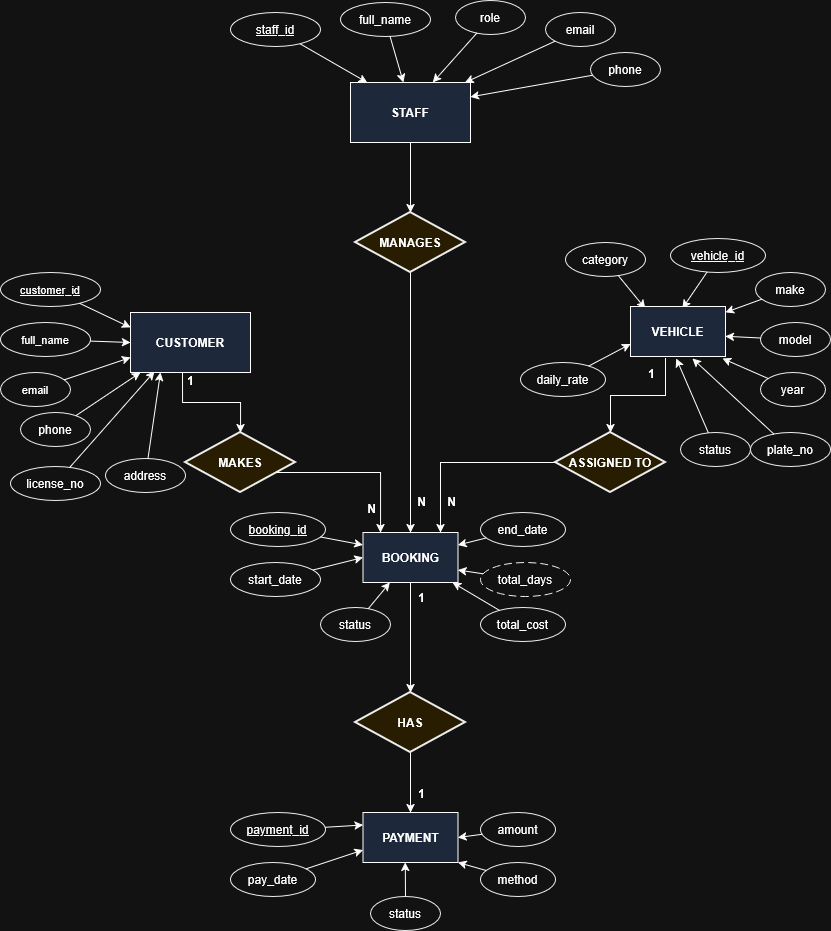

The diagram above was exported from draw.io. Its source (the exported page's mxGraphModel, read from the mxfile embedded in the PNG):
<mxGraphModel dx="2054" dy="1111" grid="1" gridSize="10" guides="1" tooltips="1" connect="1" arrows="1" fold="1" page="1" pageScale="1" pageWidth="850" pageHeight="1100" math="0" shadow="0">
  <root>
    <mxCell id="0" />
    <mxCell id="1" parent="0" />
    <mxCell id="R_MAN" parent="1" style="rhombus;whiteSpace=wrap;html=1;fontSize=12;fontStyle=1;fillColor=#fff2cc;strokeColor=#000000;strokeWidth=2;rounded=0;" value="MANAGES" vertex="1">
      <mxGeometry height="60" width="110" x="355" y="220" as="geometry" />
    </mxCell>
    <mxCell id="R_MAK" parent="1" style="rhombus;whiteSpace=wrap;html=1;fontSize=12;fontStyle=1;fillColor=#fff2cc;strokeColor=#000000;strokeWidth=2;rounded=0;" value="MAKES" vertex="1">
      <mxGeometry height="60" width="110" x="185" y="440" as="geometry" />
    </mxCell>
    <mxCell id="R_ASS" parent="1" style="rhombus;whiteSpace=wrap;html=1;fontSize=12;fontStyle=1;fillColor=#fff2cc;strokeColor=#000000;strokeWidth=2;rounded=0;" value="ASSIGNED TO" vertex="1">
      <mxGeometry height="60" width="110" x="555" y="440" as="geometry" />
    </mxCell>
    <mxCell id="R_HAS" parent="1" style="rhombus;whiteSpace=wrap;html=1;fontSize=12;fontStyle=1;fillColor=#fff2cc;strokeColor=#000000;strokeWidth=2;rounded=0;" value="HAS" vertex="1">
      <mxGeometry height="60" width="110" x="355" y="700" as="geometry" />
    </mxCell>
    <mxCell id="L2" edge="1" parent="1" source="R_MAN" style="edgeStyle=orthogonalEdgeStyle;rounded=0;fontSize=12;">
      <mxGeometry relative="1" as="geometry">
        <mxPoint x="410" y="540" as="targetPoint" />
      </mxGeometry>
    </mxCell>
    <mxCell id="L2L" connectable="0" parent="L2" style="resizable=0;html=1;fontSize=12;fontStyle=1;rounded=0;" value="N" vertex="1">
      <mxGeometry relative="1" x="0.7" as="geometry">
        <mxPoint x="10" y="7" as="offset" />
      </mxGeometry>
    </mxCell>
    <mxCell id="L3" edge="1" parent="1" source="mn9UexD9vN5muI2ZC8NH-6" style="edgeStyle=orthogonalEdgeStyle;exitX=0.433;exitY=1.017;exitDx=0;exitDy=0;exitPerimeter=0;rounded=0;fontSize=12;" target="R_MAK">
      <mxGeometry relative="1" as="geometry">
        <mxPoint x="170" y="390" as="sourcePoint" />
      </mxGeometry>
    </mxCell>
    <mxCell id="L3L" connectable="0" parent="L3" style="resizable=0;html=1;fontSize=12;fontStyle=1;rounded=0;" value="1" vertex="1">
      <mxGeometry relative="1" x="-0.7" as="geometry">
        <mxPoint x="8" y="-12" as="offset" />
      </mxGeometry>
    </mxCell>
    <mxCell id="L4" edge="1" parent="1" source="R_MAK" style="edgeStyle=orthogonalEdgeStyle;rounded=0;fontSize=12;">
      <mxGeometry relative="1" as="geometry">
        <Array as="points">
          <mxPoint x="380" y="480" />
        </Array>
        <mxPoint x="380" y="540" as="targetPoint" />
      </mxGeometry>
    </mxCell>
    <mxCell id="L4L" connectable="0" parent="L4" style="resizable=0;html=1;fontSize=12;fontStyle=1;rounded=0;" value="N" vertex="1">
      <mxGeometry relative="1" x="0.7" as="geometry">
        <mxPoint x="-10" as="offset" />
      </mxGeometry>
    </mxCell>
    <mxCell id="L5" edge="1" parent="1" style="edgeStyle=orthogonalEdgeStyle;rounded=0;fontSize=12;" target="R_ASS">
      <mxGeometry relative="1" as="geometry">
        <Array as="points">
          <mxPoint x="665" y="403" />
          <mxPoint x="610" y="403" />
        </Array>
        <mxPoint x="665" y="366" as="sourcePoint" />
      </mxGeometry>
    </mxCell>
    <mxCell id="L5L" connectable="0" parent="L5" style="resizable=0;html=1;fontSize=12;fontStyle=1;rounded=0;" value="1" vertex="1">
      <mxGeometry relative="1" x="-0.7" as="geometry">
        <mxPoint x="-15" y="-5" as="offset" />
      </mxGeometry>
    </mxCell>
    <mxCell id="L6" edge="1" parent="1" source="R_ASS" style="edgeStyle=orthogonalEdgeStyle;rounded=0;fontSize=12;">
      <mxGeometry relative="1" as="geometry">
        <Array as="points">
          <mxPoint x="440" y="470" />
        </Array>
        <mxPoint x="440" y="540" as="targetPoint" />
      </mxGeometry>
    </mxCell>
    <mxCell id="L6L" connectable="0" parent="L6" style="resizable=0;html=1;fontSize=12;fontStyle=1;rounded=0;" value="N" vertex="1">
      <mxGeometry relative="1" x="0.7" as="geometry">
        <mxPoint x="10" y="-4" as="offset" />
      </mxGeometry>
    </mxCell>
    <mxCell id="L7" edge="1" parent="1" style="edgeStyle=orthogonalEdgeStyle;rounded=0;fontSize=12;" target="R_HAS">
      <mxGeometry relative="1" as="geometry">
        <mxPoint x="410" y="590" as="sourcePoint" />
      </mxGeometry>
    </mxCell>
    <mxCell id="L7L" connectable="0" parent="L7" style="resizable=0;html=1;fontSize=12;fontStyle=1;rounded=0;" value="1" vertex="1">
      <mxGeometry relative="1" x="-0.7" as="geometry">
        <mxPoint x="10" y="-3" as="offset" />
      </mxGeometry>
    </mxCell>
    <mxCell id="L8" edge="1" parent="1" source="R_HAS" style="edgeStyle=orthogonalEdgeStyle;rounded=0;fontSize=12;">
      <mxGeometry relative="1" as="geometry">
        <mxPoint x="410" y="820" as="targetPoint" />
      </mxGeometry>
    </mxCell>
    <mxCell id="L8L" connectable="0" parent="L8" style="resizable=0;html=1;fontSize=12;fontStyle=1;rounded=0;" value="1" vertex="1">
      <mxGeometry relative="1" x="0.7" as="geometry">
        <mxPoint x="10" y="-11" as="offset" />
      </mxGeometry>
    </mxCell>
    <mxCell id="A_S1" parent="1" style="ellipse;whiteSpace=wrap;html=1;fontSize=12;fontStyle=4;fillColor=#ffffff;strokeColor=#000000;rounded=0;" value="staff_id" vertex="1">
      <mxGeometry height="34" width="90" x="230" y="20" as="geometry" />
    </mxCell>
    <mxCell id="A_S1L" edge="1" parent="1" source="A_S1" style="rounded=0;fontSize=12;">
      <mxGeometry relative="1" as="geometry">
        <mxPoint x="366.73076923076906" y="90" as="targetPoint" />
      </mxGeometry>
    </mxCell>
    <mxCell id="A_S2" parent="1" style="ellipse;whiteSpace=wrap;html=1;fontSize=12;fillColor=#ffffff;strokeColor=#000000;rounded=0;" value="full_name" vertex="1">
      <mxGeometry height="34" width="90" x="340" y="10" as="geometry" />
    </mxCell>
    <mxCell id="A_S2L" edge="1" parent="1" source="A_S2" style="rounded=0;fontSize=12;">
      <mxGeometry relative="1" as="geometry">
        <mxPoint x="402.8977272727275" y="90" as="targetPoint" />
      </mxGeometry>
    </mxCell>
    <mxCell id="A_S3" parent="1" style="ellipse;whiteSpace=wrap;html=1;fontSize=12;fillColor=#ffffff;strokeColor=#000000;rounded=0;" value="role" vertex="1">
      <mxGeometry height="34" width="70" x="455" y="8" as="geometry" />
    </mxCell>
    <mxCell id="A_S3L" edge="1" parent="1" source="A_S3" style="rounded=0;fontSize=12;">
      <mxGeometry relative="1" as="geometry">
        <mxPoint x="432.2222222222222" y="90" as="targetPoint" />
      </mxGeometry>
    </mxCell>
    <mxCell id="A_S4" parent="1" style="ellipse;whiteSpace=wrap;html=1;fontSize=12;fillColor=#ffffff;strokeColor=#000000;rounded=0;" value="email" vertex="1">
      <mxGeometry height="34" width="70" x="545" y="20" as="geometry" />
    </mxCell>
    <mxCell id="A_S4L" edge="1" parent="1" source="A_S4" style="rounded=0;fontSize=12;">
      <mxGeometry relative="1" as="geometry">
        <mxPoint x="464.4871794871797" y="90" as="targetPoint" />
      </mxGeometry>
    </mxCell>
    <mxCell id="A_S5" parent="1" style="ellipse;whiteSpace=wrap;html=1;fontSize=12;fillColor=#ffffff;strokeColor=#000000;rounded=0;" value="phone" vertex="1">
      <mxGeometry height="34" width="70" x="590" y="60" as="geometry" />
    </mxCell>
    <mxCell id="A_S5L" edge="1" parent="1" source="A_S5" style="rounded=0;fontSize=12;">
      <mxGeometry relative="1" as="geometry">
        <mxPoint x="470" y="104.39534883720921" as="targetPoint" />
      </mxGeometry>
    </mxCell>
    <mxCell id="A_C1" parent="1" style="ellipse;whiteSpace=wrap;html=1;fontSize=11;fontStyle=4;fillColor=#ffffff;strokeColor=#000000;rounded=0;" value="customer_id" vertex="1">
      <mxGeometry height="34" width="100" y="280" as="geometry" />
    </mxCell>
    <mxCell id="A_C1L" edge="1" parent="1" source="A_C1" style="entryX=0;entryY=0.25;entryDx=0;entryDy=0;rounded=0;fontSize=12;" target="mn9UexD9vN5muI2ZC8NH-6">
      <mxGeometry relative="1" as="geometry">
        <mxPoint x="125.88235294117658" y="340" as="targetPoint" />
      </mxGeometry>
    </mxCell>
    <mxCell id="A_C2" parent="1" style="ellipse;whiteSpace=wrap;html=1;fontSize=11;fillColor=#ffffff;strokeColor=#000000;rounded=0;" value="full_name" vertex="1">
      <mxGeometry height="34" width="90" y="330" as="geometry" />
    </mxCell>
    <mxCell id="A_C2L" edge="1" parent="1" source="A_C2" style="entryX=0;entryY=0.5;entryDx=0;entryDy=0;rounded=0;fontSize=12;" target="mn9UexD9vN5muI2ZC8NH-6">
      <mxGeometry relative="1" as="geometry">
        <mxPoint x="110" y="356.3599999999999" as="targetPoint" />
      </mxGeometry>
    </mxCell>
    <mxCell id="A_C3" parent="1" style="ellipse;whiteSpace=wrap;html=1;fontSize=11;fillColor=#ffffff;strokeColor=#000000;rounded=0;" value="email" vertex="1">
      <mxGeometry height="34" width="70" y="380" as="geometry" />
    </mxCell>
    <mxCell id="A_C3L" edge="1" parent="1" source="A_C3" style="entryX=0;entryY=0.75;entryDx=0;entryDy=0;rounded=0;fontSize=12;" target="mn9UexD9vN5muI2ZC8NH-6">
      <mxGeometry relative="1" as="geometry">
        <mxPoint x="110" y="379.2222222222222" as="targetPoint" />
      </mxGeometry>
    </mxCell>
    <mxCell id="A_C4" parent="1" style="ellipse;whiteSpace=wrap;html=1;fontSize=12;fillColor=#ffffff;strokeColor=#000000;rounded=0;" value="phone" vertex="1">
      <mxGeometry height="34" width="70" x="20" y="420" as="geometry" />
    </mxCell>
    <mxCell id="A_C4L" edge="1" parent="1" source="A_C4" style="entryX=0.083;entryY=1;entryDx=0;entryDy=0;entryPerimeter=0;rounded=0;fontSize=12;" target="mn9UexD9vN5muI2ZC8NH-6">
      <mxGeometry relative="1" as="geometry">
        <mxPoint x="131.89024390243912" y="390" as="targetPoint" />
      </mxGeometry>
    </mxCell>
    <mxCell id="A_C5" parent="1" style="ellipse;whiteSpace=wrap;html=1;fontSize=12;fillColor=#ffffff;strokeColor=#000000;rounded=0;" value="license_no" vertex="1">
      <mxGeometry height="34" width="90" x="10" y="474" as="geometry" />
    </mxCell>
    <mxCell id="A_C5L" edge="1" parent="1" source="A_C5" style="entryX=0.2;entryY=0.983;entryDx=0;entryDy=0;entryPerimeter=0;rounded=0;fontSize=12;" target="mn9UexD9vN5muI2ZC8NH-6">
      <mxGeometry relative="1" as="geometry">
        <mxPoint x="148.219696969697" y="390" as="targetPoint" />
      </mxGeometry>
    </mxCell>
    <mxCell id="A_C6" parent="1" style="ellipse;whiteSpace=wrap;html=1;fontSize=12;fillColor=#ffffff;strokeColor=#000000;rounded=0;" value="address" vertex="1">
      <mxGeometry height="34" width="80" x="105" y="466" as="geometry" />
    </mxCell>
    <mxCell id="A_C6L" edge="1" parent="1" source="A_C6" style="entryX=0.25;entryY=1;entryDx=0;entryDy=0;rounded=0;fontSize=12;" target="mn9UexD9vN5muI2ZC8NH-6">
      <mxGeometry relative="1" as="geometry">
        <mxPoint x="162.73255813953483" y="390" as="targetPoint" />
      </mxGeometry>
    </mxCell>
    <mxCell id="A_V1" parent="1" style="ellipse;whiteSpace=wrap;html=1;fontSize=12;fontStyle=4;fillColor=#ffffff;strokeColor=#000000;rounded=0;" value="vehicle_id" vertex="1">
      <mxGeometry height="34" width="95" x="670" y="246" as="geometry" />
    </mxCell>
    <mxCell id="A_V1L" edge="1" parent="1" source="A_V1" style="rounded=0;fontSize=12;">
      <mxGeometry relative="1" as="geometry">
        <mxPoint x="681.8269230769229" y="316" as="targetPoint" />
      </mxGeometry>
    </mxCell>
    <mxCell id="A_V2" parent="1" style="ellipse;whiteSpace=wrap;html=1;fontSize=12;fillColor=#ffffff;strokeColor=#000000;rounded=0;" value="make" vertex="1">
      <mxGeometry height="34" width="70" x="755" y="280" as="geometry" />
    </mxCell>
    <mxCell id="A_V2L" edge="1" parent="1" source="A_V2" style="rounded=0;fontSize=12;">
      <mxGeometry relative="1" as="geometry">
        <mxPoint x="725" y="319.8800000000001" as="targetPoint" />
      </mxGeometry>
    </mxCell>
    <mxCell id="A_V3" parent="1" style="ellipse;whiteSpace=wrap;html=1;fontSize=12;fillColor=#ffffff;strokeColor=#000000;rounded=0;" value="model" vertex="1">
      <mxGeometry height="34" width="70" x="760" y="330" as="geometry" />
    </mxCell>
    <mxCell id="A_V3L" edge="1" parent="1" source="A_V3" style="rounded=0;fontSize=12;">
      <mxGeometry relative="1" as="geometry">
        <mxPoint x="725" y="343.7692307692307" as="targetPoint" />
      </mxGeometry>
    </mxCell>
    <mxCell id="A_V4" parent="1" style="ellipse;whiteSpace=wrap;html=1;fontSize=12;fillColor=#ffffff;strokeColor=#000000;rounded=0;" value="year" vertex="1">
      <mxGeometry height="34" width="65" x="760" y="380" as="geometry" />
    </mxCell>
    <mxCell id="A_V4L" edge="1" parent="1" source="A_V4" style="rounded=0;fontSize=12;">
      <mxGeometry relative="1" as="geometry">
        <mxPoint x="721.9196428571427" y="366" as="targetPoint" />
      </mxGeometry>
    </mxCell>
    <mxCell id="A_V5" parent="1" style="ellipse;whiteSpace=wrap;html=1;fontSize=12;fillColor=#ffffff;strokeColor=#000000;rounded=0;" value="plate_no" vertex="1">
      <mxGeometry height="34" width="80" x="750" y="440" as="geometry" />
    </mxCell>
    <mxCell id="A_V5L" edge="1" parent="1" source="A_V5" style="rounded=0;fontSize=12;">
      <mxGeometry relative="1" as="geometry">
        <mxPoint x="691.939655172414" y="366" as="targetPoint" />
      </mxGeometry>
    </mxCell>
    <mxCell id="A_V6" parent="1" style="ellipse;whiteSpace=wrap;html=1;fontSize=12;fillColor=#ffffff;strokeColor=#000000;rounded=0;" value="category" vertex="1">
      <mxGeometry height="34" width="80" x="565" y="250" as="geometry" />
    </mxCell>
    <mxCell id="A_V6L" edge="1" parent="1" source="A_V6" style="rounded=0;fontSize=12;">
      <mxGeometry relative="1" as="geometry">
        <mxPoint x="644.7297297297296" y="316" as="targetPoint" />
      </mxGeometry>
    </mxCell>
    <mxCell id="A_V7" parent="1" style="ellipse;whiteSpace=wrap;html=1;fontSize=12;fillColor=#ffffff;strokeColor=#000000;rounded=0;" value="daily_rate" vertex="1">
      <mxGeometry height="34" width="85" x="520" y="370" as="geometry" />
    </mxCell>
    <mxCell id="A_V7L" edge="1" parent="1" source="A_V7" style="entryX=0;entryY=0.75;entryDx=0;entryDy=0;rounded=0;fontSize=12;" target="mn9UexD9vN5muI2ZC8NH-7">
      <mxGeometry relative="1" as="geometry">
        <mxPoint x="609.2934782608695" y="366" as="targetPoint" />
      </mxGeometry>
    </mxCell>
    <mxCell id="A_V8" parent="1" style="ellipse;whiteSpace=wrap;html=1;fontSize=12;fillColor=#ffffff;strokeColor=#000000;rounded=0;" value="status" vertex="1">
      <mxGeometry height="34" width="70" x="680" y="440" as="geometry" />
    </mxCell>
    <mxCell id="A_V8L" edge="1" parent="1" source="A_V8" style="rounded=0;fontSize=12;">
      <mxGeometry relative="1" as="geometry">
        <mxPoint x="675.7758620689656" y="366" as="targetPoint" />
      </mxGeometry>
    </mxCell>
    <mxCell id="A_B1" parent="1" style="ellipse;whiteSpace=wrap;html=1;fontSize=12;fontStyle=4;fillColor=#ffffff;strokeColor=#000000;rounded=0;" value="booking_id" vertex="1">
      <mxGeometry height="34" width="95" x="230" y="520" as="geometry" />
    </mxCell>
    <mxCell id="A_B1L" edge="1" parent="1" source="A_B1" style="entryX=0;entryY=0.25;entryDx=0;entryDy=0;rounded=0;fontSize=12;" target="mn9UexD9vN5muI2ZC8NH-8">
      <mxGeometry relative="1" as="geometry">
        <mxPoint x="350" y="552.3207547169811" as="targetPoint" />
      </mxGeometry>
    </mxCell>
    <mxCell id="A_B2" parent="1" style="ellipse;whiteSpace=wrap;html=1;fontSize=12;fillColor=#ffffff;strokeColor=#000000;rounded=0;" value="start_date" vertex="1">
      <mxGeometry height="34" width="90" x="230" y="570" as="geometry" />
    </mxCell>
    <mxCell id="A_B2L" edge="1" parent="1" source="A_B2" style="entryX=0;entryY=0.5;entryDx=0;entryDy=0;rounded=0;fontSize=12;" target="mn9UexD9vN5muI2ZC8NH-8">
      <mxGeometry relative="1" as="geometry">
        <mxPoint x="350" y="574.7777777777778" as="targetPoint" />
      </mxGeometry>
    </mxCell>
    <mxCell id="A_B3" parent="1" style="ellipse;whiteSpace=wrap;html=1;fontSize=12;fillColor=#ffffff;strokeColor=#000000;rounded=0;" value="end_date" vertex="1">
      <mxGeometry height="34" width="85" x="480" y="520" as="geometry" />
    </mxCell>
    <mxCell id="A_B3L" edge="1" parent="1" source="A_B3" style="entryX=1;entryY=0.25;entryDx=0;entryDy=0;rounded=0;fontSize=12;" target="mn9UexD9vN5muI2ZC8NH-8">
      <mxGeometry relative="1" as="geometry">
        <mxPoint x="470" y="550.0666666666666" as="targetPoint" />
      </mxGeometry>
    </mxCell>
    <mxCell id="A_B4" parent="1" style="ellipse;whiteSpace=wrap;html=1;fontSize=12;fillColor=#ffffff;strokeColor=#000000;dashed=1;dashPattern=8 4;rounded=0;" value="total_days" vertex="1">
      <mxGeometry height="34" width="90" x="480" y="570" as="geometry" />
    </mxCell>
    <mxCell id="A_B4L" edge="1" parent="1" source="A_B4" style="entryX=1;entryY=0.75;entryDx=0;entryDy=0;rounded=0;fontSize=12;" target="mn9UexD9vN5muI2ZC8NH-8">
      <mxGeometry relative="1" as="geometry">
        <mxPoint x="470" y="576.4782608695652" as="targetPoint" />
      </mxGeometry>
    </mxCell>
    <mxCell id="A_B5" parent="1" style="ellipse;whiteSpace=wrap;html=1;fontSize=12;fillColor=#ffffff;strokeColor=#000000;rounded=0;" value="total_cost" vertex="1">
      <mxGeometry height="34" width="85" x="480" y="615" as="geometry" />
    </mxCell>
    <mxCell id="A_B5L" edge="1" parent="1" source="A_B5" style="rounded=0;fontSize=12;">
      <mxGeometry relative="1" as="geometry">
        <mxPoint x="451.97761194029863" y="590" as="targetPoint" />
      </mxGeometry>
    </mxCell>
    <mxCell id="A_B6" parent="1" style="ellipse;whiteSpace=wrap;html=1;fontSize=12;fillColor=#ffffff;strokeColor=#000000;rounded=0;" value="status" vertex="1">
      <mxGeometry height="34" width="70" x="320" y="615" as="geometry" />
    </mxCell>
    <mxCell id="A_B6L" edge="1" parent="1" source="A_B6" style="rounded=0;fontSize=12;">
      <mxGeometry relative="1" as="geometry">
        <mxPoint x="389.47761194029863" y="590" as="targetPoint" />
      </mxGeometry>
    </mxCell>
    <mxCell id="A_P1" parent="1" style="ellipse;whiteSpace=wrap;html=1;fontSize=12;fontStyle=4;fillColor=#ffffff;strokeColor=#000000;rounded=0;" value="payment_id" vertex="1">
      <mxGeometry height="34" width="95" x="230" y="820" as="geometry" />
    </mxCell>
    <mxCell id="A_P1L" edge="1" parent="1" source="A_P1" style="entryX=0;entryY=0.25;entryDx=0;entryDy=0;rounded=0;fontSize=12;" target="mn9UexD9vN5muI2ZC8NH-9">
      <mxGeometry relative="1" as="geometry">
        <mxPoint x="350" y="841.3773584905659" as="targetPoint" />
      </mxGeometry>
    </mxCell>
    <mxCell id="A_P2" parent="1" style="ellipse;whiteSpace=wrap;html=1;fontSize=12;fillColor=#ffffff;strokeColor=#000000;rounded=0;" value="pay_date" vertex="1">
      <mxGeometry height="34" width="85" x="230" y="870" as="geometry" />
    </mxCell>
    <mxCell id="A_P2L" edge="1" parent="1" source="A_P2" style="entryX=0;entryY=0.75;entryDx=0;entryDy=0;rounded=0;fontSize=12;" target="mn9UexD9vN5muI2ZC8NH-9">
      <mxGeometry relative="1" as="geometry">
        <mxPoint x="350" y="863.3272727272727" as="targetPoint" />
      </mxGeometry>
    </mxCell>
    <mxCell id="A_P3" parent="1" style="ellipse;whiteSpace=wrap;html=1;fontSize=12;fillColor=#ffffff;strokeColor=#000000;rounded=0;" value="amount" vertex="1">
      <mxGeometry height="34" width="75" x="480" y="820" as="geometry" />
    </mxCell>
    <mxCell id="A_P3L" edge="1" parent="1" source="A_P3" style="entryX=1;entryY=0.5;entryDx=0;entryDy=0;rounded=0;fontSize=12;" target="mn9UexD9vN5muI2ZC8NH-9">
      <mxGeometry relative="1" as="geometry">
        <mxPoint x="470" y="840.5348837209303" as="targetPoint" />
      </mxGeometry>
    </mxCell>
    <mxCell id="A_P4" parent="1" style="ellipse;whiteSpace=wrap;html=1;fontSize=12;fillColor=#ffffff;strokeColor=#000000;rounded=0;" value="method" vertex="1">
      <mxGeometry height="34" width="75" x="480" y="870" as="geometry" />
    </mxCell>
    <mxCell id="A_P4L" edge="1" parent="1" source="A_P4" style="entryX=1;entryY=1;entryDx=0;entryDy=0;rounded=0;fontSize=12;" target="mn9UexD9vN5muI2ZC8NH-9">
      <mxGeometry relative="1" as="geometry">
        <mxPoint x="470" y="868.4418604651162" as="targetPoint" />
      </mxGeometry>
    </mxCell>
    <mxCell id="A_P5" parent="1" style="ellipse;whiteSpace=wrap;html=1;fontSize=12;fillColor=#ffffff;strokeColor=#000000;rounded=0;" value="status" vertex="1">
      <mxGeometry height="34" width="70" x="370" y="904" as="geometry" />
    </mxCell>
    <mxCell id="A_P5L" edge="1" parent="1" source="A_P5" style="rounded=0;fontSize=12;">
      <mxGeometry relative="1" as="geometry">
        <mxPoint x="404.7916666666665" y="870" as="targetPoint" />
      </mxGeometry>
    </mxCell>
    <mxCell id="mn9UexD9vN5muI2ZC8NH-2" edge="1" parent="1" source="mn9UexD9vN5muI2ZC8NH-1" style="edgeStyle=orthogonalEdgeStyle;rounded=0;orthogonalLoop=1;jettySize=auto;html=1;exitX=0.5;exitY=1;exitDx=0;exitDy=0;entryX=0.5;entryY=0;entryDx=0;entryDy=0;fontSize=12;" target="R_MAN">
      <mxGeometry relative="1" as="geometry" />
    </mxCell>
    <mxCell id="mn9UexD9vN5muI2ZC8NH-1" parent="1" style="rounded=0;whiteSpace=wrap;html=1;fontSize=12;fontStyle=1;fillColor=light-dark(#000000,#1D293B);" value="STAFF" vertex="1">
      <mxGeometry height="60" width="120" x="350" y="90" as="geometry" />
    </mxCell>
    <mxCell id="mn9UexD9vN5muI2ZC8NH-6" parent="1" style="rounded=0;whiteSpace=wrap;html=1;fontSize=12;fontStyle=1;fillColor=light-dark(#000000,#1D293B);" value="CUSTOMER" vertex="1">
      <mxGeometry height="60" width="120" x="130" y="320" as="geometry" />
    </mxCell>
    <mxCell id="mn9UexD9vN5muI2ZC8NH-7" parent="1" style="rounded=0;whiteSpace=wrap;html=1;fontSize=12;fontStyle=1;fillColor=light-dark(#000000,#1D293B);" value="VEHICLE" vertex="1">
      <mxGeometry height="50" width="95" x="630" y="314" as="geometry" />
    </mxCell>
    <mxCell id="mn9UexD9vN5muI2ZC8NH-8" parent="1" style="rounded=0;whiteSpace=wrap;html=1;fontSize=12;fontStyle=1;fillColor=light-dark(#000000,#1D293B);" value="BOOKING" vertex="1">
      <mxGeometry height="50" width="95" x="362.5" y="540" as="geometry" />
    </mxCell>
    <mxCell id="mn9UexD9vN5muI2ZC8NH-9" parent="1" style="rounded=0;whiteSpace=wrap;html=1;fontSize=12;fontStyle=1;fillColor=light-dark(#000000,#1D293B);" value="PAYMENT" vertex="1">
      <mxGeometry height="50" width="95" x="362.5" y="820" as="geometry" />
    </mxCell>
  </root>
</mxGraphModel>